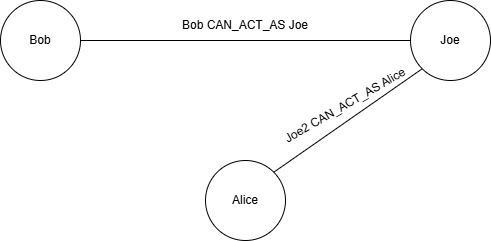

The diagram above was exported from draw.io. Its source (the exported page's mxGraphModel, read from the mxfile embedded in the PNG):
<mxGraphModel dx="1218" dy="832" grid="1" gridSize="10" guides="1" tooltips="1" connect="1" arrows="1" fold="1" page="1" pageScale="1" pageWidth="827" pageHeight="1169" math="0" shadow="0">
  <root>
    <mxCell id="0" />
    <mxCell id="1" parent="0" />
    <mxCell id="q-uPPm7H3pLc6Z2NBHYj-1" parent="1" style="ellipse;whiteSpace=wrap;html=1;aspect=fixed;" value="Bob" vertex="1">
      <mxGeometry height="80" width="80" x="170" y="200" as="geometry" />
    </mxCell>
    <mxCell id="q-uPPm7H3pLc6Z2NBHYj-2" parent="1" style="ellipse;whiteSpace=wrap;html=1;aspect=fixed;" value="Joe" vertex="1">
      <mxGeometry height="80" width="80" x="580" y="200" as="geometry" />
    </mxCell>
    <mxCell id="q-uPPm7H3pLc6Z2NBHYj-3" parent="1" style="ellipse;whiteSpace=wrap;html=1;aspect=fixed;" value="Alice" vertex="1">
      <mxGeometry height="80" width="80" x="375" y="360" as="geometry" />
    </mxCell>
    <mxCell id="q-uPPm7H3pLc6Z2NBHYj-9" parent="1" style="text;html=1;whiteSpace=wrap;strokeColor=none;fillColor=none;align=center;verticalAlign=middle;rounded=0;" value="Bob CAN_ACT_AS Joe" vertex="1">
      <mxGeometry height="30" width="290" x="270" y="210" as="geometry" />
    </mxCell>
    <mxCell id="q-uPPm7H3pLc6Z2NBHYj-14" edge="1" parent="1" source="q-uPPm7H3pLc6Z2NBHYj-1" style="endArrow=none;html=1;rounded=0;exitX=1;exitY=0.5;exitDx=0;exitDy=0;" target="q-uPPm7H3pLc6Z2NBHYj-2" value="">
      <mxGeometry height="50" relative="1" width="50" as="geometry">
        <mxPoint x="390" y="450" as="sourcePoint" />
        <mxPoint x="440" y="400" as="targetPoint" />
      </mxGeometry>
    </mxCell>
    <mxCell id="q-uPPm7H3pLc6Z2NBHYj-16" edge="1" parent="1" source="q-uPPm7H3pLc6Z2NBHYj-3" style="endArrow=none;html=1;rounded=0;exitX=1;exitY=0;exitDx=0;exitDy=0;entryX=0;entryY=1;entryDx=0;entryDy=0;" target="q-uPPm7H3pLc6Z2NBHYj-2" value="">
      <mxGeometry height="50" relative="1" width="50" as="geometry">
        <mxPoint x="360" y="370" as="sourcePoint" />
        <mxPoint x="360" y="510" as="targetPoint" />
      </mxGeometry>
    </mxCell>
    <mxCell id="q-uPPm7H3pLc6Z2NBHYj-17" parent="1" style="text;html=1;whiteSpace=wrap;strokeColor=none;fillColor=none;align=center;verticalAlign=middle;rounded=0;rotation=-30;" value="Joe2 CAN_ACT_AS Alice" vertex="1">
      <mxGeometry height="30" width="290" x="370" y="290" as="geometry" />
    </mxCell>
  </root>
</mxGraphModel>